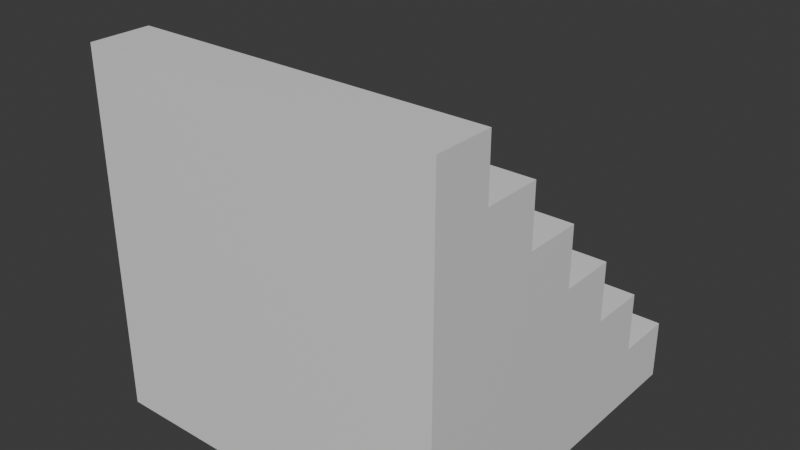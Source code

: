 # Source: Stair.blend  (saved by Blender 4.5.90; exported with 4.5.12 LTS)
import bpy
from mathutils import Matrix  # noqa: F401  (used for matrix-valued properties, if any)

bpy.ops.wm.read_factory_settings(use_empty=True)
scene = bpy.context.scene
scene.name = 'Scene'

# ---- collections
col_collection = bpy.data.collections.new('Collection'); scene.collection.children.link(col_collection)

# ---- materials (node trees are filled in below, after node groups)
mat_material = bpy.data.materials.new('Material')
mat_material.alpha_threshold = 0.0
mat_material.roughness = 0.5
mat_material.line_color = (0.0, 0.0, 0.0, 1.0)

# ---- material node trees
mat_material.use_nodes = True; mat_material.node_tree.nodes.clear()
_N = mat_material.node_tree.nodes; _L = mat_material.node_tree.links
n0 = _N.new('ShaderNodeOutputMaterial'); n0.name = 'Material Output'; n0.location = (200, 100)
n1 = _N.new('ShaderNodeBsdfPrincipled'); n1.name = 'Principled BSDF'; n1.location = (-200, 100)
n1.inputs[3].default_value = 1.45
_L.new(n1.outputs[0], n0.inputs[0])
n0.is_active_output = True

# ---- world
world_world = bpy.data.worlds.new('World'); scene.world = world_world
world_world.use_nodes = True; world_world.node_tree.nodes.clear()
_N = world_world.node_tree.nodes; _L = world_world.node_tree.links
n0 = _N.new('ShaderNodeOutputWorld'); n0.name = 'World Output'; n0.location = (200, 100)
n1 = _N.new('ShaderNodeBackground'); n1.name = 'Background'; n1.location = (-200, 100)
n1.inputs[0].default_value = (0.05088, 0.05088, 0.05088, 1.0)
_L.new(n1.outputs[0], n0.inputs[0])
n0.is_active_output = True
world_world.color = (0.05088, 0.05088, 0.05088)
world_world.sun_shadow_jitter_overblur = 0.0

# ---- meshes
me_cube = bpy.data.meshes.new('Cube')
me_cube.from_pydata([(1.0, 1.0, 0.0), (1.0, -1.0, 2.0), (1.0, -1.0, 0.0), (-1.0, 1.0, 0.0), (-1.0, -1.0, 2.0), (-1.0, -1.0, 0.0), (-1.0, 0.3333, 0.0), (1.0, -0.6667, 2.0), (-1.0, -0.6667, 2.0), (1.0, 0.3333, 0.0), (1.0, 1.0, 0.3333), (-1.0, -1.0, 0.6667), (-1.0, -1.0, 1.333), (-1.0, -1.0, 1.667), (1.0, -1.0, 1.667), (1.0, -1.0, 1.333), (1.0, -1.0, 0.6667), (-1.0, 1.0, 0.3333), (1.0, 0.6667, 0.6667), (1.0, 0.6667, 0.3333), (1.0, 0.3333, 1.0), (1.0, 0.3333, 0.6667), (1.0, 0.3333, 0.3333), (1.0, -9.934e-09, 1.333), (1.0, 8.882e-16, 1.0), (1.0, -0.3333, 1.667), (1.0, -0.3333, 1.333), (1.0, -0.3333, 1.0), (1.0, -0.3333, 0.6667), (1.0, -0.6667, 1.667), (-1.0, -0.6667, 1.667), (-1.0, -0.3333, 1.667), (-1.0, -0.3333, 1.333), (-1.0, -0.3333, 1.0), (-1.0, -0.3333, 0.6667), (-1.0, 9.934e-09, 1.333), (-1.0, -8.882e-16, 1.0), (-1.0, 0.3333, 1.0), (-1.0, 0.3333, 0.6667), (-1.0, 0.3333, 0.3333), (-1.0, 0.6667, 0.6667), (-1.0, 0.6667, 0.3333)], [], [(7, 8, 4, 1), (29, 7, 1, 14), (0, 9, 2, 5, 6, 3), (13, 4, 8, 30), (29, 14, 15, 26, 25), (39, 38, 40, 41), (41, 17, 3, 6, 39), (33, 32, 35, 36), (11, 12, 32, 33, 34), (34, 33, 36, 37, 38), (34, 38, 39, 6, 5, 11), (15, 16, 28, 27, 26), (21, 20, 24, 27, 28), (0, 10, 19, 22, 9), (24, 23, 26, 27), (22, 21, 28, 16, 2, 9), (19, 18, 21, 22), (3, 17, 10, 0), (2, 16, 15, 14, 1, 4, 13, 12, 11, 5), (41, 19, 10, 17), (38, 21, 18, 40), (36, 24, 20, 37), (37, 20, 21, 38), (40, 18, 19, 41), (35, 23, 24, 36), (32, 26, 23, 35), (31, 25, 26, 32), (30, 8, 7, 29), (31, 30, 29, 25), (12, 13, 30, 31, 32)])
_uv = me_cube.uv_layers.new(name='UVMap')
_uv.uv.foreach_set('vector', [0.625, 0.7083, 0.875, 0.7083, 0.875, 0.75, 0.625, 0.75, 0.5833, 0.7083, 0.625, 0.7083, 0.625, 0.75, 0.5833, 0.75, 0.375, 0.5, 0.375, 0.5833, 0.375, 0.75, 0.125, 0.75, 0.125, 0.5833, 0.125, 0.5, 0.5833, 0.0, 0.625, 0.0, 0.625, 0.04167, 0.5833, 0.04167, 0.5833, 0.7083, 0.5833, 0.75, 0.5417, 0.75, 0.5417, 0.6667, 0.5833, 0.6667, 0.4167, 0.1667, 0.4583, 0.1667, 0.4583, 0.2083, 0.4167, 0.2083, 0.4167, 0.2083, 0.4167, 0.25, 0.375, 0.25, 0.375, 0.1667, 0.4167, 0.1667, 0.5, 0.08333, 0.5417, 0.08333, 0.5417, 0.125, 0.5, 0.125, 0.4583, 0.0, 0.5417, 0.0, 0.5417, 0.08333, 0.5, 0.08333, 0.4583, 0.08333, 0.4583, 0.08333, 0.5, 0.08333, 0.5, 0.125, 0.5, 0.1667, 0.4583, 0.1667, 0.4583, 0.08333, 0.4583, 0.1667, 0.4167, 0.1667, 0.375, 0.1667, 0.375, 0.0, 0.4583, 0.0, 0.5417, 0.75, 0.4583, 0.75, 0.4583, 0.6667, 0.5, 0.6667, 0.5417, 0.6667, 0.4583, 0.5833, 0.5, 0.5833, 0.5, 0.625, 0.5, 0.6667, 0.4583, 0.6667, 0.375, 0.5, 0.4167, 0.5, 0.4167, 0.5417, 0.4167, 0.5833, 0.375, 0.5833, 0.5, 0.625, 0.5417, 0.625, 0.5417, 0.6667, 0.5, 0.6667, 0.4167, 0.5833, 0.4583, 0.5833, 0.4583, 0.6667, 0.4583, 0.75, 0.375, 0.75, 0.375, 0.5833, 0.4167, 0.5417, 0.4583, 0.5417, 0.4583, 0.5833, 0.4167, 0.5833, 0.375, 0.25, 0.4167, 0.25, 0.4167, 0.5, 0.375, 0.5, 0.375, 0.75, 0.4583, 0.75, 0.5417, 0.75, 0.5833, 0.75, 0.625, 0.75, 0.625, 1.0, 0.5833, 1.0, 0.5417, 1.0, 0.4583, 1.0, 0.375, 1.0, 0.4167, 0.2083, 0.4167, 0.5417, 0.4167, 0.5, 0.4167, 0.25, 0.4583, 0.1667, 0.4583, 0.5833, 0.4583, 0.5417, 0.4583, 0.2083, 0.5, 0.125, 0.5, 0.625, 0.5, 0.5833, 0.5, 0.1667, 0.5, 0.1667, 0.5, 0.5833, 0.4583, 0.5833, 0.4583, 0.1667, 0.4583, 0.2083, 0.4583, 0.5417, 0.4167, 0.5417, 0.4167, 0.2083, 0.5417, 0.125, 0.5417, 0.625, 0.5, 0.625, 0.5, 0.125, 0.5417, 0.08333, 0.5417, 0.6667, 0.5417, 0.625, 0.5417, 0.125, 0.5833, 0.08333, 0.5833, 0.6667, 0.5417, 0.6667, 0.5417, 0.08333, 0.5833, 0.04167, 0.875, 0.7083, 0.625, 0.7083, 0.5833, 0.7083, 0.5833, 0.08333, 0.5833, 0.04167, 0.5833, 0.7083, 0.5833, 0.6667, 0.5417, 0.0, 0.5833, 0.0, 0.5833, 0.04167, 0.5833, 0.08333, 0.5417, 0.08333])
me_cube.materials.append(mat_material)
me_cube.use_mirror_vertex_groups = False
me_cube.update()

# ---- objects
ob_cube = bpy.data.objects.new('Cube', me_cube)

# ---- transforms, parenting, visibility, modifiers, constraints
ob_cube.location = (0.0, 0.0, 0.0)
ob_cube.lock_rotations_4d = False
ob_cube.empty_display_type = 'ARROWS'
ob_cube.lineart.crease_threshold = 0.0

# ---- collection membership
col_collection.objects.link(ob_cube)

# ---- scene / render settings (as saved in the file)
scene.frame_start = 1; scene.frame_end = 250; scene.frame_set(1)
scene.render.engine = 'BLENDER_EEVEE_NEXT'
bpy.context.view_layer.update()

# ---- added for rendering (the .blend has no active camera and no usable light): camera, sun
cam_auto = bpy.data.cameras.new('AutoCamera')
cam_auto.lens = 50.0
cam_auto.sensor_width = 36.0
cam_auto.clip_end = 1000.0
ob_auto_camera = bpy.data.objects.new('AutoCamera', cam_auto)
scene.collection.objects.link(ob_auto_camera)
ob_auto_camera.location = (3.20507, -3.84609, 3.56406)
ob_auto_camera.rotation_euler = (1.09748, -7.21219e-08, 0.694738)
scene.camera = ob_auto_camera
light_auto_sun = bpy.data.lights.new('AutoSun', 'SUN')
light_auto_sun.energy = 3.0
light_auto_sun.angle = 0.0523599
ob_auto_sun = bpy.data.objects.new('AutoSun', light_auto_sun)
scene.collection.objects.link(ob_auto_sun)
ob_auto_sun.rotation_euler = (0.872665, 0.174533, 0.523599)
bpy.context.view_layer.update()
